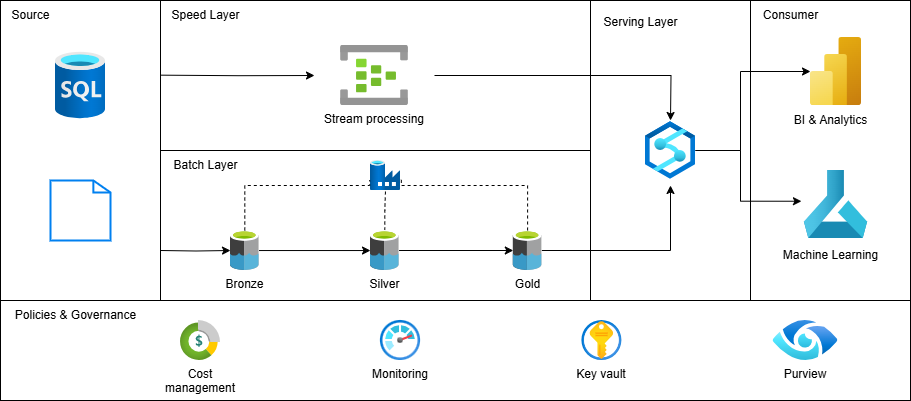

The diagram above was exported from draw.io. Its source (the exported page's mxGraphModel, read from the mxfile embedded in the PNG):
<mxGraphModel dx="1282" dy="661" grid="1" gridSize="10" guides="1" tooltips="1" connect="1" arrows="1" fold="1" page="1" pageScale="1" pageWidth="827" pageHeight="1169" math="0" shadow="0">
  <root>
    <mxCell id="0" />
    <mxCell id="1" parent="0" />
    <mxCell id="gXC3vSr-2lOf8VQ1cKvP-3" value="" style="rounded=0;whiteSpace=wrap;html=1;direction=south;fillColor=none;movable=1;resizable=1;rotatable=1;deletable=1;editable=1;locked=0;connectable=1;" parent="1" vertex="1">
      <mxGeometry x="40" y="120" width="160" height="300" as="geometry" />
    </mxCell>
    <mxCell id="gXC3vSr-2lOf8VQ1cKvP-4" value="" style="rounded=0;whiteSpace=wrap;html=1;fillColor=none;movable=1;resizable=1;rotatable=1;deletable=1;editable=1;locked=0;connectable=1;" parent="1" vertex="1">
      <mxGeometry x="200" y="270" width="430" height="150" as="geometry" />
    </mxCell>
    <mxCell id="gXC3vSr-2lOf8VQ1cKvP-1" value="" style="shape=image;whiteSpace=wrap;html=1;boundedLbl=1;backgroundOutline=1;size=15;labelBackgroundColor=default;verticalAlign=top;verticalLabelPosition=bottom;aspect=fixed;points=[];image=img/lib/azure2/databases/SQL_Database.svg;movable=1;resizable=1;rotatable=1;deletable=1;editable=1;locked=0;connectable=1;" parent="1" vertex="1">
      <mxGeometry x="95" y="170" width="50" height="70" as="geometry" />
    </mxCell>
    <mxCell id="gXC3vSr-2lOf8VQ1cKvP-2" value="" style="shape=mxgraph.ios7.icons.document;html=1;verticalAlign=top;verticalLabelPosition=bottom;labelBackgroundColor=#ffffff;imageAspect=0;aspect=fixed;image=https://cdn0.iconfinder.com/data/icons/octicons/1024/file-text-128.png;strokeWidth=2;strokeColor=#0080F0;shadow=0;dashed=0;movable=1;resizable=1;rotatable=1;deletable=1;editable=1;locked=0;connectable=1;" parent="1" vertex="1">
      <mxGeometry x="90" y="300" width="60" height="60" as="geometry" />
    </mxCell>
    <mxCell id="gXC3vSr-2lOf8VQ1cKvP-5" value="" style="rounded=0;whiteSpace=wrap;html=1;fillColor=none;movable=1;resizable=1;rotatable=1;deletable=1;editable=1;locked=0;connectable=1;" parent="1" vertex="1">
      <mxGeometry x="200" y="120" width="430" height="150" as="geometry" />
    </mxCell>
    <mxCell id="gXC3vSr-2lOf8VQ1cKvP-6" value="Bronze" style="shape=image;whiteSpace=wrap;html=1;boundedLbl=1;backgroundOutline=1;size=15;flipV=0;labelBackgroundColor=default;verticalAlign=top;verticalLabelPosition=bottom;aspect=fixed;image=img/lib/mscae/Data_Lake.svg;sketch=0;points=[];movable=1;resizable=1;rotatable=1;deletable=1;editable=1;locked=0;connectable=1;" parent="1" vertex="1">
      <mxGeometry x="270" y="350" width="28.57" height="40" as="geometry" />
    </mxCell>
    <mxCell id="gXC3vSr-2lOf8VQ1cKvP-29" style="edgeStyle=orthogonalEdgeStyle;rounded=0;orthogonalLoop=1;jettySize=auto;html=1;movable=1;resizable=1;rotatable=1;deletable=1;editable=1;locked=0;connectable=1;" parent="1" source="gXC3vSr-2lOf8VQ1cKvP-7" target="gXC3vSr-2lOf8VQ1cKvP-28" edge="1">
      <mxGeometry relative="1" as="geometry" />
    </mxCell>
    <mxCell id="fU7QcG5bV7GN8CoHxMuV-5" style="edgeStyle=orthogonalEdgeStyle;rounded=0;orthogonalLoop=1;jettySize=auto;html=1;dashed=1;endArrow=none;endFill=0;movable=1;resizable=1;rotatable=1;deletable=1;editable=1;locked=0;connectable=1;" parent="1" source="gXC3vSr-2lOf8VQ1cKvP-7" target="fU7QcG5bV7GN8CoHxMuV-3" edge="1">
      <mxGeometry relative="1" as="geometry" />
    </mxCell>
    <mxCell id="gXC3vSr-2lOf8VQ1cKvP-7" value="Silver" style="shape=image;whiteSpace=wrap;html=1;boundedLbl=1;backgroundOutline=1;size=15;flipV=0;labelBackgroundColor=default;verticalAlign=top;verticalLabelPosition=bottom;aspect=fixed;image=img/lib/mscae/Data_Lake.svg;sketch=0;points=[];movable=1;resizable=1;rotatable=1;deletable=1;editable=1;locked=0;connectable=1;" parent="1" vertex="1">
      <mxGeometry x="410" y="350" width="28.57" height="40" as="geometry" />
    </mxCell>
    <mxCell id="gXC3vSr-2lOf8VQ1cKvP-9" value="" style="rounded=0;whiteSpace=wrap;html=1;direction=south;fillColor=none;movable=1;resizable=1;rotatable=1;deletable=1;editable=1;locked=0;connectable=1;" parent="1" vertex="1">
      <mxGeometry x="630" y="120" width="160" height="300" as="geometry" />
    </mxCell>
    <mxCell id="gXC3vSr-2lOf8VQ1cKvP-20" style="edgeStyle=orthogonalEdgeStyle;rounded=0;orthogonalLoop=1;jettySize=auto;html=1;movable=1;resizable=1;rotatable=1;deletable=1;editable=1;locked=0;connectable=1;" parent="1" source="gXC3vSr-2lOf8VQ1cKvP-8" target="YEA_qPoFGQCJmBndnpJY-8" edge="1">
      <mxGeometry relative="1" as="geometry">
        <mxPoint x="810" y="195" as="targetPoint" />
        <Array as="points">
          <mxPoint x="780" y="270" />
          <mxPoint x="780" y="191" />
        </Array>
      </mxGeometry>
    </mxCell>
    <mxCell id="gXC3vSr-2lOf8VQ1cKvP-21" style="edgeStyle=orthogonalEdgeStyle;rounded=0;orthogonalLoop=1;jettySize=auto;html=1;entryX=-0.04;entryY=0.452;entryDx=0;entryDy=0;entryPerimeter=0;movable=1;resizable=1;rotatable=1;deletable=1;editable=1;locked=0;connectable=1;" parent="1" source="gXC3vSr-2lOf8VQ1cKvP-8" target="YEA_qPoFGQCJmBndnpJY-10" edge="1">
      <mxGeometry relative="1" as="geometry">
        <mxPoint x="810" y="319.9999999999999" as="targetPoint" />
        <Array as="points">
          <mxPoint x="780" y="270" />
          <mxPoint x="780" y="321" />
        </Array>
      </mxGeometry>
    </mxCell>
    <mxCell id="gXC3vSr-2lOf8VQ1cKvP-8" value="" style="shape=image;whiteSpace=wrap;html=1;boundedLbl=1;backgroundOutline=1;size=15;flipV=0;labelBackgroundColor=default;verticalAlign=top;verticalLabelPosition=bottom;aspect=fixed;points=[];image=img/lib/azure2/analytics/Azure_Synapse_Analytics.svg;movable=1;resizable=1;rotatable=1;deletable=1;editable=1;locked=0;connectable=1;" parent="1" vertex="1">
      <mxGeometry x="685" y="235" width="50" height="70" as="geometry" />
    </mxCell>
    <mxCell id="fU7QcG5bV7GN8CoHxMuV-10" style="edgeStyle=orthogonalEdgeStyle;rounded=0;orthogonalLoop=1;jettySize=auto;html=1;fontFamily=Helvetica;fontSize=12;fontColor=default;movable=1;resizable=1;rotatable=1;deletable=1;editable=1;locked=0;connectable=1;" parent="1" source="gXC3vSr-2lOf8VQ1cKvP-10" edge="1">
      <mxGeometry relative="1" as="geometry">
        <mxPoint x="709.9999999999998" y="240" as="targetPoint" />
      </mxGeometry>
    </mxCell>
    <mxCell id="gXC3vSr-2lOf8VQ1cKvP-10" value="Stream processing" style="rounded=0;whiteSpace=wrap;html=1;fillColor=none;shape=image;labelBackgroundColor=default;verticalAlign=top;verticalLabelPosition=bottom;aspect=fixed;points=[];image=img/lib/azure2/analytics/Event_Hubs.svg;movable=1;resizable=1;rotatable=1;deletable=1;editable=1;locked=0;connectable=1;" parent="1" vertex="1">
      <mxGeometry x="354" y="165" width="120" height="60" as="geometry" />
    </mxCell>
    <mxCell id="gXC3vSr-2lOf8VQ1cKvP-11" value="" style="rounded=0;whiteSpace=wrap;html=1;direction=south;fillColor=none;movable=1;resizable=1;rotatable=1;deletable=1;editable=1;locked=0;connectable=1;" parent="1" vertex="1">
      <mxGeometry x="790" y="120" width="160" height="300" as="geometry" />
    </mxCell>
    <mxCell id="gXC3vSr-2lOf8VQ1cKvP-22" value="" style="rounded=0;whiteSpace=wrap;html=1;fillColor=none;strokeColor=default;movable=1;resizable=1;rotatable=1;deletable=1;editable=1;locked=0;connectable=1;" parent="1" vertex="1">
      <mxGeometry x="40" y="420" width="910" height="100" as="geometry" />
    </mxCell>
    <mxCell id="gXC3vSr-2lOf8VQ1cKvP-17" style="edgeStyle=orthogonalEdgeStyle;rounded=0;orthogonalLoop=1;jettySize=auto;html=1;entryX=0;entryY=0.501;entryDx=0;entryDy=0;entryPerimeter=0;movable=1;resizable=1;rotatable=1;deletable=1;editable=1;locked=0;connectable=1;" parent="1" source="gXC3vSr-2lOf8VQ1cKvP-6" target="gXC3vSr-2lOf8VQ1cKvP-7" edge="1">
      <mxGeometry relative="1" as="geometry" />
    </mxCell>
    <mxCell id="gXC3vSr-2lOf8VQ1cKvP-24" value="Cost management" style="rounded=0;whiteSpace=wrap;html=1;shape=image;labelBackgroundColor=default;verticalAlign=top;verticalLabelPosition=bottom;aspect=fixed;points=[];image=img/lib/azure2/general/Cost_Management_and_Billing.svg;movable=1;resizable=1;rotatable=1;deletable=1;editable=1;locked=0;connectable=1;" parent="1" vertex="1">
      <mxGeometry x="200" y="440" width="80" height="40" as="geometry" />
    </mxCell>
    <mxCell id="gXC3vSr-2lOf8VQ1cKvP-25" value="Monitoring" style="rounded=0;whiteSpace=wrap;html=1;shape=image;labelBackgroundColor=default;verticalAlign=top;verticalLabelPosition=bottom;aspect=fixed;points=[];image=img/lib/azure2/management_governance/Monitor.svg;movable=1;resizable=1;rotatable=1;deletable=1;editable=1;locked=0;connectable=1;" parent="1" vertex="1">
      <mxGeometry x="400" y="440" width="80" height="40" as="geometry" />
    </mxCell>
    <mxCell id="gXC3vSr-2lOf8VQ1cKvP-26" value="Key vault" style="rounded=0;whiteSpace=wrap;html=1;shape=image;labelBackgroundColor=default;verticalAlign=top;verticalLabelPosition=bottom;aspect=fixed;points=[];image=img/lib/azure2/security/Key_Vaults.svg;movable=1;resizable=1;rotatable=1;deletable=1;editable=1;locked=0;connectable=1;" parent="1" vertex="1">
      <mxGeometry x="601.4" y="440" width="80" height="40" as="geometry" />
    </mxCell>
    <mxCell id="gXC3vSr-2lOf8VQ1cKvP-28" value="Gold" style="shape=image;whiteSpace=wrap;html=1;boundedLbl=1;backgroundOutline=1;size=15;flipV=0;labelBackgroundColor=default;verticalAlign=top;verticalLabelPosition=bottom;aspect=fixed;image=img/lib/mscae/Data_Lake.svg;sketch=0;points=[];movable=1;resizable=1;rotatable=1;deletable=1;editable=1;locked=0;connectable=1;" parent="1" vertex="1">
      <mxGeometry x="552.8" y="350" width="28.57" height="40" as="geometry" />
    </mxCell>
    <mxCell id="gXC3vSr-2lOf8VQ1cKvP-30" style="edgeStyle=orthogonalEdgeStyle;rounded=0;orthogonalLoop=1;jettySize=auto;html=1;entryX=0.5;entryY=1;entryDx=0;entryDy=0;entryPerimeter=0;movable=1;resizable=1;rotatable=1;deletable=1;editable=1;locked=0;connectable=1;" parent="1" source="gXC3vSr-2lOf8VQ1cKvP-28" target="gXC3vSr-2lOf8VQ1cKvP-8" edge="1">
      <mxGeometry relative="1" as="geometry" />
    </mxCell>
    <mxCell id="gXC3vSr-2lOf8VQ1cKvP-35" style="edgeStyle=orthogonalEdgeStyle;rounded=0;orthogonalLoop=1;jettySize=auto;html=1;exitX=0;exitY=0.5;exitDx=0;exitDy=0;entryX=0;entryY=0.5;entryDx=0;entryDy=0;entryPerimeter=0;movable=1;resizable=1;rotatable=1;deletable=1;editable=1;locked=0;connectable=1;" parent="1" target="gXC3vSr-2lOf8VQ1cKvP-6" edge="1">
      <mxGeometry relative="1" as="geometry">
        <mxPoint x="200" y="369.9999999999999" as="sourcePoint" />
      </mxGeometry>
    </mxCell>
    <mxCell id="YEA_qPoFGQCJmBndnpJY-8" value="" style="image;aspect=fixed;html=1;points=[];align=center;fontSize=12;image=img/lib/azure2/analytics/Power_BI_Embedded.svg;movable=1;resizable=1;rotatable=1;deletable=1;editable=1;locked=0;connectable=1;" parent="1" vertex="1">
      <mxGeometry x="850" y="157" width="51" height="68" as="geometry" />
    </mxCell>
    <mxCell id="YEA_qPoFGQCJmBndnpJY-10" value="" style="image;aspect=fixed;html=1;points=[];align=center;fontSize=12;image=img/lib/azure2/ai_machine_learning/Machine_Learning.svg;movable=1;resizable=1;rotatable=1;deletable=1;editable=1;locked=0;connectable=1;" parent="1" vertex="1">
      <mxGeometry x="843.5" y="290" width="64" height="68" as="geometry" />
    </mxCell>
    <mxCell id="YEA_qPoFGQCJmBndnpJY-11" value="&lt;div&gt;Machine Learning&lt;/div&gt;" style="text;html=1;align=center;verticalAlign=middle;resizable=1;points=[];autosize=1;strokeColor=none;fillColor=none;movable=1;rotatable=1;deletable=1;editable=1;locked=0;connectable=1;" parent="1" vertex="1">
      <mxGeometry x="810" y="360" width="120" height="30" as="geometry" />
    </mxCell>
    <mxCell id="YEA_qPoFGQCJmBndnpJY-12" value="&lt;div&gt;BI &amp;amp; Analytics&lt;/div&gt;" style="text;html=1;align=center;verticalAlign=middle;resizable=1;points=[];autosize=1;strokeColor=none;fillColor=none;movable=1;rotatable=1;deletable=1;editable=1;locked=0;connectable=1;" parent="1" vertex="1">
      <mxGeometry x="820" y="225" width="100" height="30" as="geometry" />
    </mxCell>
    <mxCell id="YEA_qPoFGQCJmBndnpJY-13" value="&lt;div&gt;Speed Layer&lt;/div&gt;" style="text;html=1;align=center;verticalAlign=middle;resizable=1;points=[];autosize=1;strokeColor=none;fillColor=none;movable=1;rotatable=1;deletable=1;editable=1;locked=0;connectable=1;" parent="1" vertex="1">
      <mxGeometry x="200" y="120" width="90" height="30" as="geometry" />
    </mxCell>
    <mxCell id="YEA_qPoFGQCJmBndnpJY-14" value="&lt;div&gt;Batch Layer&lt;/div&gt;" style="text;html=1;align=center;verticalAlign=middle;resizable=1;points=[];autosize=1;strokeColor=none;fillColor=none;movable=1;rotatable=1;deletable=1;editable=1;locked=0;connectable=1;" parent="1" vertex="1">
      <mxGeometry x="200" y="270" width="90" height="30" as="geometry" />
    </mxCell>
    <mxCell id="YEA_qPoFGQCJmBndnpJY-15" value="&lt;div&gt;Source&lt;/div&gt;" style="text;html=1;align=center;verticalAlign=middle;resizable=1;points=[];autosize=1;strokeColor=none;fillColor=none;movable=1;rotatable=1;deletable=1;editable=1;locked=0;connectable=1;" parent="1" vertex="1">
      <mxGeometry x="40" y="120" width="60" height="30" as="geometry" />
    </mxCell>
    <mxCell id="YEA_qPoFGQCJmBndnpJY-16" value="&lt;div&gt;Consumer&lt;/div&gt;" style="text;html=1;align=center;verticalAlign=middle;resizable=1;points=[];autosize=1;strokeColor=none;fillColor=none;movable=1;rotatable=1;deletable=1;editable=1;locked=0;connectable=1;" parent="1" vertex="1">
      <mxGeometry x="790" y="120" width="80" height="30" as="geometry" />
    </mxCell>
    <mxCell id="YEA_qPoFGQCJmBndnpJY-17" value="Serving Layer" style="text;html=1;align=center;verticalAlign=middle;resizable=1;points=[];autosize=1;strokeColor=none;fillColor=none;movable=1;rotatable=1;deletable=1;editable=1;locked=0;connectable=1;" parent="1" vertex="1">
      <mxGeometry x="630" y="127" width="100" height="30" as="geometry" />
    </mxCell>
    <mxCell id="YEA_qPoFGQCJmBndnpJY-19" value="Purview" style="rounded=0;whiteSpace=wrap;html=1;shape=image;labelBackgroundColor=default;verticalAlign=top;verticalLabelPosition=bottom;aspect=fixed;image=img/lib/azure2/databases/Azure_Purview_Accounts.svg;points=[];movable=1;resizable=1;rotatable=1;deletable=1;editable=1;locked=0;connectable=1;" parent="1" vertex="1">
      <mxGeometry x="805" y="440" width="80" height="40" as="geometry" />
    </mxCell>
    <mxCell id="YEA_qPoFGQCJmBndnpJY-21" value="&lt;div&gt;Policies &amp;amp; Governance&lt;/div&gt;" style="text;html=1;align=center;verticalAlign=middle;resizable=1;points=[];autosize=1;strokeColor=none;fillColor=none;movable=1;rotatable=1;deletable=1;editable=1;locked=0;connectable=1;" parent="1" vertex="1">
      <mxGeometry x="40" y="420" width="150" height="30" as="geometry" />
    </mxCell>
    <mxCell id="fU7QcG5bV7GN8CoHxMuV-3" value="" style="image;aspect=fixed;html=1;points=[];align=center;fontSize=12;image=img/lib/azure2/databases/Data_Factory.svg;movable=1;resizable=1;rotatable=1;deletable=1;editable=1;locked=0;connectable=1;" parent="1" vertex="1">
      <mxGeometry x="410" y="280" width="30" height="30" as="geometry" />
    </mxCell>
    <mxCell id="fU7QcG5bV7GN8CoHxMuV-4" style="edgeStyle=orthogonalEdgeStyle;rounded=0;orthogonalLoop=1;jettySize=auto;html=1;entryX=-0.028;entryY=0.656;entryDx=0;entryDy=0;entryPerimeter=0;dashed=1;endArrow=none;endFill=0;movable=1;resizable=1;rotatable=1;deletable=1;editable=1;locked=0;connectable=1;" parent="1" source="gXC3vSr-2lOf8VQ1cKvP-6" target="fU7QcG5bV7GN8CoHxMuV-3" edge="1">
      <mxGeometry relative="1" as="geometry">
        <Array as="points">
          <mxPoint x="284" y="305" />
          <mxPoint x="409" y="305" />
        </Array>
      </mxGeometry>
    </mxCell>
    <mxCell id="fU7QcG5bV7GN8CoHxMuV-6" style="edgeStyle=orthogonalEdgeStyle;rounded=0;orthogonalLoop=1;jettySize=auto;html=1;entryX=1.028;entryY=0.628;entryDx=0;entryDy=0;entryPerimeter=0;dashed=1;endArrow=none;endFill=0;movable=1;resizable=1;rotatable=1;deletable=1;editable=1;locked=0;connectable=1;" parent="1" source="gXC3vSr-2lOf8VQ1cKvP-28" target="fU7QcG5bV7GN8CoHxMuV-3" edge="1">
      <mxGeometry relative="1" as="geometry">
        <Array as="points">
          <mxPoint x="567" y="305" />
          <mxPoint x="441" y="305" />
        </Array>
      </mxGeometry>
    </mxCell>
    <mxCell id="fU7QcG5bV7GN8CoHxMuV-8" style="edgeStyle=orthogonalEdgeStyle;rounded=0;orthogonalLoop=1;jettySize=auto;html=1;exitX=0;exitY=0.5;exitDx=0;exitDy=0;movable=1;resizable=1;rotatable=1;deletable=1;editable=1;locked=0;connectable=1;" parent="1" target="gXC3vSr-2lOf8VQ1cKvP-10" edge="1">
      <mxGeometry relative="1" as="geometry">
        <mxPoint x="200" y="194.65999999999988" as="sourcePoint" />
        <mxPoint x="270" y="194.66" as="targetPoint" />
      </mxGeometry>
    </mxCell>
  </root>
</mxGraphModel>